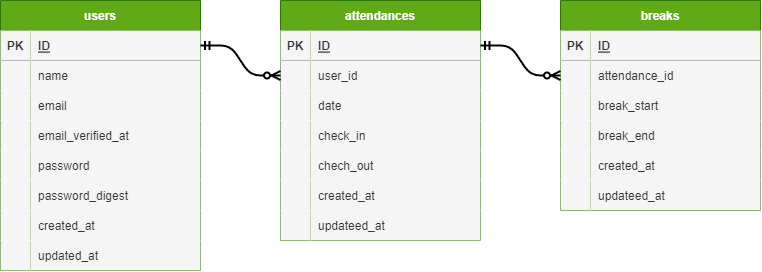

The diagram above was exported from draw.io. Its source (the exported page's mxGraphModel, read from the mxfile embedded in the PNG):
<mxGraphModel dx="799" dy="363" grid="1" gridSize="10" guides="1" tooltips="1" connect="1" arrows="1" fold="1" page="1" pageScale="1" pageWidth="827" pageHeight="1169" background="#ffffff" math="0" shadow="0">
  <root>
    <mxCell id="0" />
    <mxCell id="1" parent="0" />
    <mxCell id="2" value="users" style="shape=table;startSize=30;container=1;collapsible=1;childLayout=tableLayout;fixedRows=1;rowLines=0;fontStyle=1;align=center;resizeLast=1;fillColor=#60a917;strokeColor=#2D7600;fontColor=#ffffff;" parent="1" vertex="1">
      <mxGeometry x="40" y="80" width="200" height="270" as="geometry" />
    </mxCell>
    <mxCell id="3" value="" style="shape=tableRow;horizontal=0;startSize=0;swimlaneHead=0;swimlaneBody=0;fillColor=none;collapsible=0;dropTarget=0;points=[[0,0.5],[1,0.5]];portConstraint=eastwest;top=0;left=0;right=0;bottom=1;" parent="2" vertex="1">
      <mxGeometry y="30" width="200" height="30" as="geometry" />
    </mxCell>
    <mxCell id="4" value="PK" style="shape=partialRectangle;connectable=0;fillColor=#f5f5f5;top=0;left=0;bottom=0;right=0;fontStyle=1;overflow=hidden;strokeColor=#666666;fontColor=#333333;" parent="3" vertex="1">
      <mxGeometry width="30" height="30" as="geometry">
        <mxRectangle width="30" height="30" as="alternateBounds" />
      </mxGeometry>
    </mxCell>
    <mxCell id="5" value="ID" style="shape=partialRectangle;connectable=0;fillColor=#f5f5f5;top=0;left=0;bottom=0;right=0;align=left;spacingLeft=6;fontStyle=5;overflow=hidden;strokeColor=#666666;fontColor=#333333;" parent="3" vertex="1">
      <mxGeometry x="30" width="170" height="30" as="geometry">
        <mxRectangle width="170" height="30" as="alternateBounds" />
      </mxGeometry>
    </mxCell>
    <mxCell id="6" value="" style="shape=tableRow;horizontal=0;startSize=0;swimlaneHead=0;swimlaneBody=0;fillColor=none;collapsible=0;dropTarget=0;points=[[0,0.5],[1,0.5]];portConstraint=eastwest;top=0;left=0;right=0;bottom=0;" parent="2" vertex="1">
      <mxGeometry y="60" width="200" height="30" as="geometry" />
    </mxCell>
    <mxCell id="7" value="" style="shape=partialRectangle;connectable=0;fillColor=#f5f5f5;top=0;left=0;bottom=0;right=0;editable=1;overflow=hidden;fontColor=#333333;strokeColor=#666666;" parent="6" vertex="1">
      <mxGeometry width="30" height="30" as="geometry">
        <mxRectangle width="30" height="30" as="alternateBounds" />
      </mxGeometry>
    </mxCell>
    <mxCell id="8" value="name" style="shape=partialRectangle;connectable=0;fillColor=#f5f5f5;top=0;left=0;bottom=0;right=0;align=left;spacingLeft=6;overflow=hidden;fontColor=#333333;strokeColor=#666666;" parent="6" vertex="1">
      <mxGeometry x="30" width="170" height="30" as="geometry">
        <mxRectangle width="170" height="30" as="alternateBounds" />
      </mxGeometry>
    </mxCell>
    <mxCell id="9" value="" style="shape=tableRow;horizontal=0;startSize=0;swimlaneHead=0;swimlaneBody=0;fillColor=none;collapsible=0;dropTarget=0;points=[[0,0.5],[1,0.5]];portConstraint=eastwest;top=0;left=0;right=0;bottom=0;" parent="2" vertex="1">
      <mxGeometry y="90" width="200" height="30" as="geometry" />
    </mxCell>
    <mxCell id="10" value="" style="shape=partialRectangle;connectable=0;fillColor=#f5f5f5;top=0;left=0;bottom=0;right=0;editable=1;overflow=hidden;fontColor=#333333;strokeColor=#666666;" parent="9" vertex="1">
      <mxGeometry width="30" height="30" as="geometry">
        <mxRectangle width="30" height="30" as="alternateBounds" />
      </mxGeometry>
    </mxCell>
    <mxCell id="11" value="email" style="shape=partialRectangle;connectable=0;fillColor=#f5f5f5;top=0;left=0;bottom=0;right=0;align=left;spacingLeft=6;overflow=hidden;fontColor=#333333;strokeColor=#666666;" parent="9" vertex="1">
      <mxGeometry x="30" width="170" height="30" as="geometry">
        <mxRectangle width="170" height="30" as="alternateBounds" />
      </mxGeometry>
    </mxCell>
    <mxCell id="18" value="" style="shape=tableRow;horizontal=0;startSize=0;swimlaneHead=0;swimlaneBody=0;fillColor=none;collapsible=0;dropTarget=0;points=[[0,0.5],[1,0.5]];portConstraint=eastwest;top=0;left=0;right=0;bottom=0;" parent="2" vertex="1">
      <mxGeometry y="120" width="200" height="30" as="geometry" />
    </mxCell>
    <mxCell id="19" value="" style="shape=partialRectangle;connectable=0;fillColor=#f5f5f5;top=0;left=0;bottom=0;right=0;editable=1;overflow=hidden;fontColor=#333333;strokeColor=#666666;" parent="18" vertex="1">
      <mxGeometry width="30" height="30" as="geometry">
        <mxRectangle width="30" height="30" as="alternateBounds" />
      </mxGeometry>
    </mxCell>
    <mxCell id="20" value="email_verified_at" style="shape=partialRectangle;connectable=0;fillColor=#f5f5f5;top=0;left=0;bottom=0;right=0;align=left;spacingLeft=6;overflow=hidden;fontColor=#333333;strokeColor=#666666;" parent="18" vertex="1">
      <mxGeometry x="30" width="170" height="30" as="geometry">
        <mxRectangle width="170" height="30" as="alternateBounds" />
      </mxGeometry>
    </mxCell>
    <mxCell id="12" value="" style="shape=tableRow;horizontal=0;startSize=0;swimlaneHead=0;swimlaneBody=0;fillColor=none;collapsible=0;dropTarget=0;points=[[0,0.5],[1,0.5]];portConstraint=eastwest;top=0;left=0;right=0;bottom=0;" parent="2" vertex="1">
      <mxGeometry y="150" width="200" height="30" as="geometry" />
    </mxCell>
    <mxCell id="13" value="" style="shape=partialRectangle;connectable=0;fillColor=#f5f5f5;top=0;left=0;bottom=0;right=0;editable=1;overflow=hidden;fontColor=#333333;strokeColor=#666666;" parent="12" vertex="1">
      <mxGeometry width="30" height="30" as="geometry">
        <mxRectangle width="30" height="30" as="alternateBounds" />
      </mxGeometry>
    </mxCell>
    <mxCell id="14" value="password" style="shape=partialRectangle;connectable=0;fillColor=#f5f5f5;top=0;left=0;bottom=0;right=0;align=left;spacingLeft=6;overflow=hidden;fontColor=#333333;strokeColor=#666666;" parent="12" vertex="1">
      <mxGeometry x="30" width="170" height="30" as="geometry">
        <mxRectangle width="170" height="30" as="alternateBounds" />
      </mxGeometry>
    </mxCell>
    <mxCell id="15" value="" style="shape=tableRow;horizontal=0;startSize=0;swimlaneHead=0;swimlaneBody=0;fillColor=none;collapsible=0;dropTarget=0;points=[[0,0.5],[1,0.5]];portConstraint=eastwest;top=0;left=0;right=0;bottom=0;" parent="2" vertex="1">
      <mxGeometry y="180" width="200" height="30" as="geometry" />
    </mxCell>
    <mxCell id="16" value="" style="shape=partialRectangle;connectable=0;fillColor=#f5f5f5;top=0;left=0;bottom=0;right=0;editable=1;overflow=hidden;fontColor=#333333;strokeColor=#666666;" parent="15" vertex="1">
      <mxGeometry width="30" height="30" as="geometry">
        <mxRectangle width="30" height="30" as="alternateBounds" />
      </mxGeometry>
    </mxCell>
    <mxCell id="17" value="password_digest" style="shape=partialRectangle;connectable=0;fillColor=#f5f5f5;top=0;left=0;bottom=0;right=0;align=left;spacingLeft=6;overflow=hidden;fontColor=#333333;strokeColor=#666666;" parent="15" vertex="1">
      <mxGeometry x="30" width="170" height="30" as="geometry">
        <mxRectangle width="170" height="30" as="alternateBounds" />
      </mxGeometry>
    </mxCell>
    <mxCell id="67" value="" style="shape=tableRow;horizontal=0;startSize=0;swimlaneHead=0;swimlaneBody=0;fillColor=none;collapsible=0;dropTarget=0;points=[[0,0.5],[1,0.5]];portConstraint=eastwest;top=0;left=0;right=0;bottom=0;" parent="2" vertex="1">
      <mxGeometry y="210" width="200" height="30" as="geometry" />
    </mxCell>
    <mxCell id="68" value="" style="shape=partialRectangle;connectable=0;fillColor=#f5f5f5;top=0;left=0;bottom=0;right=0;editable=1;overflow=hidden;fontColor=#333333;strokeColor=#666666;" parent="67" vertex="1">
      <mxGeometry width="30" height="30" as="geometry">
        <mxRectangle width="30" height="30" as="alternateBounds" />
      </mxGeometry>
    </mxCell>
    <mxCell id="69" value="created_at" style="shape=partialRectangle;connectable=0;fillColor=#f5f5f5;top=0;left=0;bottom=0;right=0;align=left;spacingLeft=6;overflow=hidden;fontColor=#333333;strokeColor=#666666;" parent="67" vertex="1">
      <mxGeometry x="30" width="170" height="30" as="geometry">
        <mxRectangle width="170" height="30" as="alternateBounds" />
      </mxGeometry>
    </mxCell>
    <mxCell id="70" value="" style="shape=tableRow;horizontal=0;startSize=0;swimlaneHead=0;swimlaneBody=0;fillColor=none;collapsible=0;dropTarget=0;points=[[0,0.5],[1,0.5]];portConstraint=eastwest;top=0;left=0;right=0;bottom=0;" parent="2" vertex="1">
      <mxGeometry y="240" width="200" height="30" as="geometry" />
    </mxCell>
    <mxCell id="71" value="" style="shape=partialRectangle;connectable=0;fillColor=#f5f5f5;top=0;left=0;bottom=0;right=0;editable=1;overflow=hidden;fontColor=#333333;strokeColor=#666666;" parent="70" vertex="1">
      <mxGeometry width="30" height="30" as="geometry">
        <mxRectangle width="30" height="30" as="alternateBounds" />
      </mxGeometry>
    </mxCell>
    <mxCell id="72" value="updated_at" style="shape=partialRectangle;connectable=0;fillColor=#f5f5f5;top=0;left=0;bottom=0;right=0;align=left;spacingLeft=6;overflow=hidden;fontColor=#333333;strokeColor=#666666;" parent="70" vertex="1">
      <mxGeometry x="30" width="170" height="30" as="geometry">
        <mxRectangle width="170" height="30" as="alternateBounds" />
      </mxGeometry>
    </mxCell>
    <mxCell id="23" value="breaks" style="shape=table;startSize=30;container=1;collapsible=1;childLayout=tableLayout;fixedRows=1;rowLines=0;fontStyle=1;align=center;resizeLast=1;fillColor=#60a917;strokeColor=#2D7600;fontColor=#ffffff;" parent="1" vertex="1">
      <mxGeometry x="600" y="80" width="200" height="210" as="geometry" />
    </mxCell>
    <mxCell id="24" value="" style="shape=tableRow;horizontal=0;startSize=0;swimlaneHead=0;swimlaneBody=0;fillColor=none;collapsible=0;dropTarget=0;points=[[0,0.5],[1,0.5]];portConstraint=eastwest;top=0;left=0;right=0;bottom=1;" parent="23" vertex="1">
      <mxGeometry y="30" width="200" height="30" as="geometry" />
    </mxCell>
    <mxCell id="25" value="PK" style="shape=partialRectangle;connectable=0;fillColor=#f5f5f5;top=0;left=0;bottom=0;right=0;fontStyle=1;overflow=hidden;fontColor=#333333;strokeColor=#666666;" parent="24" vertex="1">
      <mxGeometry width="30" height="30" as="geometry">
        <mxRectangle width="30" height="30" as="alternateBounds" />
      </mxGeometry>
    </mxCell>
    <mxCell id="26" value="ID" style="shape=partialRectangle;connectable=0;fillColor=#f5f5f5;top=0;left=0;bottom=0;right=0;align=left;spacingLeft=6;fontStyle=5;overflow=hidden;fontColor=#333333;strokeColor=#666666;" parent="24" vertex="1">
      <mxGeometry x="30" width="170" height="30" as="geometry">
        <mxRectangle width="170" height="30" as="alternateBounds" />
      </mxGeometry>
    </mxCell>
    <mxCell id="39" value="" style="shape=tableRow;horizontal=0;startSize=0;swimlaneHead=0;swimlaneBody=0;fillColor=none;collapsible=0;dropTarget=0;points=[[0,0.5],[1,0.5]];portConstraint=eastwest;top=0;left=0;right=0;bottom=0;" parent="23" vertex="1">
      <mxGeometry y="60" width="200" height="30" as="geometry" />
    </mxCell>
    <mxCell id="40" value="" style="shape=partialRectangle;connectable=0;fillColor=#f5f5f5;top=0;left=0;bottom=0;right=0;editable=1;overflow=hidden;fontColor=#333333;strokeColor=#666666;" parent="39" vertex="1">
      <mxGeometry width="30" height="30" as="geometry">
        <mxRectangle width="30" height="30" as="alternateBounds" />
      </mxGeometry>
    </mxCell>
    <mxCell id="41" value="attendance_id" style="shape=partialRectangle;connectable=0;fillColor=#f5f5f5;top=0;left=0;bottom=0;right=0;align=left;spacingLeft=6;overflow=hidden;fontColor=#333333;strokeColor=#666666;" parent="39" vertex="1">
      <mxGeometry x="30" width="170" height="30" as="geometry">
        <mxRectangle width="170" height="30" as="alternateBounds" />
      </mxGeometry>
    </mxCell>
    <mxCell id="27" value="" style="shape=tableRow;horizontal=0;startSize=0;swimlaneHead=0;swimlaneBody=0;fillColor=none;collapsible=0;dropTarget=0;points=[[0,0.5],[1,0.5]];portConstraint=eastwest;top=0;left=0;right=0;bottom=0;" parent="23" vertex="1">
      <mxGeometry y="90" width="200" height="30" as="geometry" />
    </mxCell>
    <mxCell id="28" value="" style="shape=partialRectangle;connectable=0;fillColor=#f5f5f5;top=0;left=0;bottom=0;right=0;editable=1;overflow=hidden;fontColor=#333333;strokeColor=#666666;" parent="27" vertex="1">
      <mxGeometry width="30" height="30" as="geometry">
        <mxRectangle width="30" height="30" as="alternateBounds" />
      </mxGeometry>
    </mxCell>
    <mxCell id="29" value="break_start" style="shape=partialRectangle;connectable=0;fillColor=#f5f5f5;top=0;left=0;bottom=0;right=0;align=left;spacingLeft=6;overflow=hidden;fontColor=#333333;strokeColor=#666666;" parent="27" vertex="1">
      <mxGeometry x="30" width="170" height="30" as="geometry">
        <mxRectangle width="170" height="30" as="alternateBounds" />
      </mxGeometry>
    </mxCell>
    <mxCell id="30" value="" style="shape=tableRow;horizontal=0;startSize=0;swimlaneHead=0;swimlaneBody=0;fillColor=none;collapsible=0;dropTarget=0;points=[[0,0.5],[1,0.5]];portConstraint=eastwest;top=0;left=0;right=0;bottom=0;" parent="23" vertex="1">
      <mxGeometry y="120" width="200" height="30" as="geometry" />
    </mxCell>
    <mxCell id="31" value="" style="shape=partialRectangle;connectable=0;fillColor=#f5f5f5;top=0;left=0;bottom=0;right=0;editable=1;overflow=hidden;fontColor=#333333;strokeColor=#666666;" parent="30" vertex="1">
      <mxGeometry width="30" height="30" as="geometry">
        <mxRectangle width="30" height="30" as="alternateBounds" />
      </mxGeometry>
    </mxCell>
    <mxCell id="32" value="break_end" style="shape=partialRectangle;connectable=0;fillColor=#f5f5f5;top=0;left=0;bottom=0;right=0;align=left;spacingLeft=6;overflow=hidden;fontColor=#333333;strokeColor=#666666;" parent="30" vertex="1">
      <mxGeometry x="30" width="170" height="30" as="geometry">
        <mxRectangle width="170" height="30" as="alternateBounds" />
      </mxGeometry>
    </mxCell>
    <mxCell id="33" value="" style="shape=tableRow;horizontal=0;startSize=0;swimlaneHead=0;swimlaneBody=0;fillColor=none;collapsible=0;dropTarget=0;points=[[0,0.5],[1,0.5]];portConstraint=eastwest;top=0;left=0;right=0;bottom=0;" parent="23" vertex="1">
      <mxGeometry y="150" width="200" height="30" as="geometry" />
    </mxCell>
    <mxCell id="34" value="" style="shape=partialRectangle;connectable=0;fillColor=#f5f5f5;top=0;left=0;bottom=0;right=0;editable=1;overflow=hidden;fontColor=#333333;strokeColor=#666666;" parent="33" vertex="1">
      <mxGeometry width="30" height="30" as="geometry">
        <mxRectangle width="30" height="30" as="alternateBounds" />
      </mxGeometry>
    </mxCell>
    <mxCell id="35" value="created_at" style="shape=partialRectangle;connectable=0;fillColor=#f5f5f5;top=0;left=0;bottom=0;right=0;align=left;spacingLeft=6;overflow=hidden;fontColor=#333333;strokeColor=#666666;" parent="33" vertex="1">
      <mxGeometry x="30" width="170" height="30" as="geometry">
        <mxRectangle width="170" height="30" as="alternateBounds" />
      </mxGeometry>
    </mxCell>
    <mxCell id="36" value="" style="shape=tableRow;horizontal=0;startSize=0;swimlaneHead=0;swimlaneBody=0;fillColor=none;collapsible=0;dropTarget=0;points=[[0,0.5],[1,0.5]];portConstraint=eastwest;top=0;left=0;right=0;bottom=0;" parent="23" vertex="1">
      <mxGeometry y="180" width="200" height="30" as="geometry" />
    </mxCell>
    <mxCell id="37" value="" style="shape=partialRectangle;connectable=0;fillColor=#f5f5f5;top=0;left=0;bottom=0;right=0;editable=1;overflow=hidden;fontColor=#333333;strokeColor=#666666;" parent="36" vertex="1">
      <mxGeometry width="30" height="30" as="geometry">
        <mxRectangle width="30" height="30" as="alternateBounds" />
      </mxGeometry>
    </mxCell>
    <mxCell id="38" value="updateed_at" style="shape=partialRectangle;connectable=0;fillColor=#f5f5f5;top=0;left=0;bottom=0;right=0;align=left;spacingLeft=6;overflow=hidden;fontColor=#333333;strokeColor=#666666;" parent="36" vertex="1">
      <mxGeometry x="30" width="170" height="30" as="geometry">
        <mxRectangle width="170" height="30" as="alternateBounds" />
      </mxGeometry>
    </mxCell>
    <mxCell id="45" value="attendances" style="shape=table;startSize=30;container=1;collapsible=1;childLayout=tableLayout;fixedRows=1;rowLines=0;fontStyle=1;align=center;resizeLast=1;fillColor=#60a917;strokeColor=#2D7600;fontColor=#ffffff;" parent="1" vertex="1">
      <mxGeometry x="320" y="80" width="200" height="240" as="geometry" />
    </mxCell>
    <mxCell id="46" value="" style="shape=tableRow;horizontal=0;startSize=0;swimlaneHead=0;swimlaneBody=0;fillColor=none;collapsible=0;dropTarget=0;points=[[0,0.5],[1,0.5]];portConstraint=eastwest;top=0;left=0;right=0;bottom=1;" parent="45" vertex="1">
      <mxGeometry y="30" width="200" height="30" as="geometry" />
    </mxCell>
    <mxCell id="47" value="PK" style="shape=partialRectangle;connectable=0;fillColor=#f5f5f5;top=0;left=0;bottom=0;right=0;fontStyle=1;overflow=hidden;fontColor=#333333;strokeColor=#666666;" parent="46" vertex="1">
      <mxGeometry width="30" height="30" as="geometry">
        <mxRectangle width="30" height="30" as="alternateBounds" />
      </mxGeometry>
    </mxCell>
    <mxCell id="48" value="ID" style="shape=partialRectangle;connectable=0;fillColor=#f5f5f5;top=0;left=0;bottom=0;right=0;align=left;spacingLeft=6;fontStyle=5;overflow=hidden;fontColor=#333333;strokeColor=#666666;" parent="46" vertex="1">
      <mxGeometry x="30" width="170" height="30" as="geometry">
        <mxRectangle width="170" height="30" as="alternateBounds" />
      </mxGeometry>
    </mxCell>
    <mxCell id="49" value="" style="shape=tableRow;horizontal=0;startSize=0;swimlaneHead=0;swimlaneBody=0;fillColor=none;collapsible=0;dropTarget=0;points=[[0,0.5],[1,0.5]];portConstraint=eastwest;top=0;left=0;right=0;bottom=0;" parent="45" vertex="1">
      <mxGeometry y="60" width="200" height="30" as="geometry" />
    </mxCell>
    <mxCell id="50" value="" style="shape=partialRectangle;connectable=0;fillColor=#f5f5f5;top=0;left=0;bottom=0;right=0;editable=1;overflow=hidden;fontColor=#333333;strokeColor=#666666;" parent="49" vertex="1">
      <mxGeometry width="30" height="30" as="geometry">
        <mxRectangle width="30" height="30" as="alternateBounds" />
      </mxGeometry>
    </mxCell>
    <mxCell id="51" value="user_id" style="shape=partialRectangle;connectable=0;fillColor=#f5f5f5;top=0;left=0;bottom=0;right=0;align=left;spacingLeft=6;overflow=hidden;fontColor=#333333;strokeColor=#666666;" parent="49" vertex="1">
      <mxGeometry x="30" width="170" height="30" as="geometry">
        <mxRectangle width="170" height="30" as="alternateBounds" />
      </mxGeometry>
    </mxCell>
    <mxCell id="85" value="" style="shape=tableRow;horizontal=0;startSize=0;swimlaneHead=0;swimlaneBody=0;fillColor=none;collapsible=0;dropTarget=0;points=[[0,0.5],[1,0.5]];portConstraint=eastwest;top=0;left=0;right=0;bottom=0;" parent="45" vertex="1">
      <mxGeometry y="90" width="200" height="30" as="geometry" />
    </mxCell>
    <mxCell id="86" value="" style="shape=partialRectangle;connectable=0;fillColor=#f5f5f5;top=0;left=0;bottom=0;right=0;editable=1;overflow=hidden;fontColor=#333333;strokeColor=#666666;" parent="85" vertex="1">
      <mxGeometry width="30" height="30" as="geometry">
        <mxRectangle width="30" height="30" as="alternateBounds" />
      </mxGeometry>
    </mxCell>
    <mxCell id="87" value="date" style="shape=partialRectangle;connectable=0;fillColor=#f5f5f5;top=0;left=0;bottom=0;right=0;align=left;spacingLeft=6;overflow=hidden;fontColor=#333333;strokeColor=#666666;" parent="85" vertex="1">
      <mxGeometry x="30" width="170" height="30" as="geometry">
        <mxRectangle width="170" height="30" as="alternateBounds" />
      </mxGeometry>
    </mxCell>
    <mxCell id="92" value="" style="shape=tableRow;horizontal=0;startSize=0;swimlaneHead=0;swimlaneBody=0;fillColor=none;collapsible=0;dropTarget=0;points=[[0,0.5],[1,0.5]];portConstraint=eastwest;top=0;left=0;right=0;bottom=0;" vertex="1" parent="45">
      <mxGeometry y="120" width="200" height="30" as="geometry" />
    </mxCell>
    <mxCell id="93" value="" style="shape=partialRectangle;connectable=0;fillColor=#f5f5f5;top=0;left=0;bottom=0;right=0;editable=1;overflow=hidden;fontColor=#333333;strokeColor=#666666;" vertex="1" parent="92">
      <mxGeometry width="30" height="30" as="geometry">
        <mxRectangle width="30" height="30" as="alternateBounds" />
      </mxGeometry>
    </mxCell>
    <mxCell id="94" value="check_in" style="shape=partialRectangle;connectable=0;fillColor=#f5f5f5;top=0;left=0;bottom=0;right=0;align=left;spacingLeft=6;overflow=hidden;fontColor=#333333;strokeColor=#666666;" vertex="1" parent="92">
      <mxGeometry x="30" width="170" height="30" as="geometry">
        <mxRectangle width="170" height="30" as="alternateBounds" />
      </mxGeometry>
    </mxCell>
    <mxCell id="113" value="" style="shape=tableRow;horizontal=0;startSize=0;swimlaneHead=0;swimlaneBody=0;fillColor=none;collapsible=0;dropTarget=0;points=[[0,0.5],[1,0.5]];portConstraint=eastwest;top=0;left=0;right=0;bottom=0;" vertex="1" parent="45">
      <mxGeometry y="150" width="200" height="30" as="geometry" />
    </mxCell>
    <mxCell id="114" value="" style="shape=partialRectangle;connectable=0;fillColor=#f5f5f5;top=0;left=0;bottom=0;right=0;editable=1;overflow=hidden;fontColor=#333333;strokeColor=#666666;" vertex="1" parent="113">
      <mxGeometry width="30" height="30" as="geometry">
        <mxRectangle width="30" height="30" as="alternateBounds" />
      </mxGeometry>
    </mxCell>
    <mxCell id="115" value="chech_out" style="shape=partialRectangle;connectable=0;fillColor=#f5f5f5;top=0;left=0;bottom=0;right=0;align=left;spacingLeft=6;overflow=hidden;fontColor=#333333;strokeColor=#666666;" vertex="1" parent="113">
      <mxGeometry x="30" width="170" height="30" as="geometry">
        <mxRectangle width="170" height="30" as="alternateBounds" />
      </mxGeometry>
    </mxCell>
    <mxCell id="52" value="" style="shape=tableRow;horizontal=0;startSize=0;swimlaneHead=0;swimlaneBody=0;fillColor=none;collapsible=0;dropTarget=0;points=[[0,0.5],[1,0.5]];portConstraint=eastwest;top=0;left=0;right=0;bottom=0;" parent="45" vertex="1">
      <mxGeometry y="180" width="200" height="30" as="geometry" />
    </mxCell>
    <mxCell id="53" value="" style="shape=partialRectangle;connectable=0;fillColor=#f5f5f5;top=0;left=0;bottom=0;right=0;editable=1;overflow=hidden;fontColor=#333333;strokeColor=#666666;" parent="52" vertex="1">
      <mxGeometry width="30" height="30" as="geometry">
        <mxRectangle width="30" height="30" as="alternateBounds" />
      </mxGeometry>
    </mxCell>
    <mxCell id="54" value="created_at" style="shape=partialRectangle;connectable=0;fillColor=#f5f5f5;top=0;left=0;bottom=0;right=0;align=left;spacingLeft=6;overflow=hidden;fontColor=#333333;strokeColor=#666666;" parent="52" vertex="1">
      <mxGeometry x="30" width="170" height="30" as="geometry">
        <mxRectangle width="170" height="30" as="alternateBounds" />
      </mxGeometry>
    </mxCell>
    <mxCell id="55" value="" style="shape=tableRow;horizontal=0;startSize=0;swimlaneHead=0;swimlaneBody=0;fillColor=none;collapsible=0;dropTarget=0;points=[[0,0.5],[1,0.5]];portConstraint=eastwest;top=0;left=0;right=0;bottom=0;" parent="45" vertex="1">
      <mxGeometry y="210" width="200" height="30" as="geometry" />
    </mxCell>
    <mxCell id="56" value="" style="shape=partialRectangle;connectable=0;fillColor=#f5f5f5;top=0;left=0;bottom=0;right=0;editable=1;overflow=hidden;fontColor=#333333;strokeColor=#666666;" parent="55" vertex="1">
      <mxGeometry width="30" height="30" as="geometry">
        <mxRectangle width="30" height="30" as="alternateBounds" />
      </mxGeometry>
    </mxCell>
    <mxCell id="57" value="updateed_at" style="shape=partialRectangle;connectable=0;fillColor=#f5f5f5;top=0;left=0;bottom=0;right=0;align=left;spacingLeft=6;overflow=hidden;fontColor=#333333;strokeColor=#666666;" parent="55" vertex="1">
      <mxGeometry x="30" width="170" height="30" as="geometry">
        <mxRectangle width="170" height="30" as="alternateBounds" />
      </mxGeometry>
    </mxCell>
    <mxCell id="91" value="" style="edgeStyle=entityRelationEdgeStyle;fontSize=12;html=1;endArrow=ERzeroToMany;startArrow=ERmandOne;entryX=0;entryY=0.5;entryDx=0;entryDy=0;exitX=1;exitY=0.5;exitDx=0;exitDy=0;strokeWidth=2;" parent="1" source="3" target="49" edge="1">
      <mxGeometry width="100" height="100" relative="1" as="geometry">
        <mxPoint x="240" y="185" as="sourcePoint" />
        <mxPoint x="260" y="120" as="targetPoint" />
      </mxGeometry>
    </mxCell>
    <mxCell id="90" value="" style="edgeStyle=entityRelationEdgeStyle;fontSize=12;html=1;endArrow=ERzeroToMany;startArrow=ERmandOne;exitX=1;exitY=0.5;exitDx=0;exitDy=0;entryX=0;entryY=0.5;entryDx=0;entryDy=0;strokeWidth=2;" parent="1" source="46" target="39" edge="1">
      <mxGeometry width="100" height="100" relative="1" as="geometry">
        <mxPoint x="160" y="220" as="sourcePoint" />
        <mxPoint x="560" y="120" as="targetPoint" />
      </mxGeometry>
    </mxCell>
  </root>
</mxGraphModel>